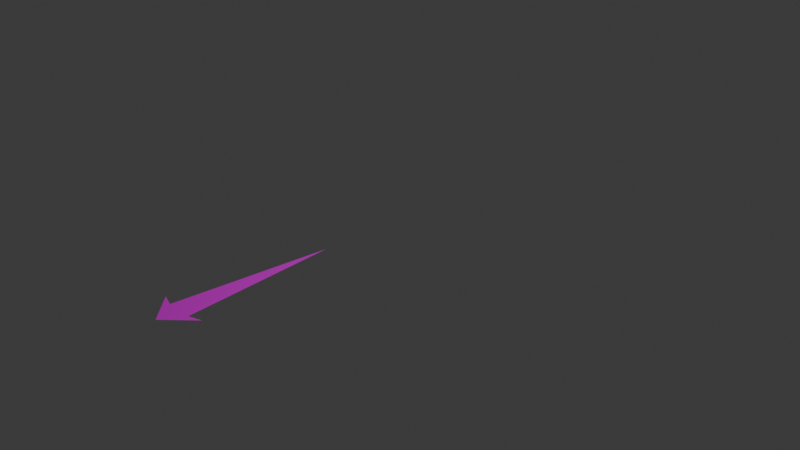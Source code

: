 # Source: vec.blend  (saved by Blender 4.1.24; exported with 4.5.12 LTS)
import bpy
from mathutils import Matrix  # noqa: F401  (used for matrix-valued properties, if any)

bpy.ops.wm.read_factory_settings(use_empty=True)
scene = bpy.context.scene
scene.name = 'Scene'

# ---- collections
col_collection = bpy.data.collections.new('Collection'); scene.collection.children.link(col_collection)

# ---- images (referenced by path relative to the original .blend; pixels are not part of the script)
import os
ASSET_DIR = os.environ.get("B2B_ASSET_DIR", "")  # directory of the original .blend (textures are referenced by path, not embedded)
HERE = os.path.dirname(os.path.abspath(__file__))  # packed textures are extracted next to this script under _unpacked/

def load_image(name, relpath, width, height, colorspace="sRGB"):
    """Load a texture the original file referenced (path relative to the .blend, or extracted next to this script)."""
    p = next((c for c in (os.path.join(HERE, relpath), os.path.join(ASSET_DIR, relpath)) if relpath and os.path.exists(c)), "")
    if p:
        img = bpy.data.images.load(p, check_existing=True)
        img.name = name
    else:  # same state as the original file: an image datablock whose file is absent (Cycles renders it pink)
        img = bpy.data.images.new(name, width, height)
        img.source = "FILE"
        img.filepath = "//" + (relpath or name)
    img.colorspace_settings.name = colorspace
    return img
img_white_png = load_image('white.png', 'meshes/Textures/white.png', 1024, 1024, 'sRGB')

# ---- materials (node trees are filled in below, after node groups)
mat_material_002 = bpy.data.materials.new('Material.002')
mat_material_002.use_transparent_shadow = False

# ---- material node trees
mat_material_002.use_nodes = True; mat_material_002.node_tree.nodes.clear()
_N = mat_material_002.node_tree.nodes; _L = mat_material_002.node_tree.links
n0 = _N.new('ShaderNodeBsdfPrincipled'); n0.name = 'Principled BSDF'; n0.location = (10, 300)
n1 = _N.new('ShaderNodeOutputMaterial'); n1.name = 'Material Output'; n1.location = (300, 300)
n2 = _N.new('ShaderNodeTexImage'); n2.name = 'Image Texture'; n2.location = (-280, 280)
n2.image = img_white_png
_L.new(n0.outputs[0], n1.inputs[0])
_L.new(n2.outputs[0], n0.inputs[0])
n1.is_active_output = True

# ---- world
world_world = bpy.data.worlds.new('World'); scene.world = world_world
world_world.use_nodes = True; world_world.node_tree.nodes.clear()
_N = world_world.node_tree.nodes; _L = world_world.node_tree.links
n0 = _N.new('ShaderNodeOutputWorld'); n0.name = 'World Output'; n0.location = (300, 300)
n1 = _N.new('ShaderNodeBackground'); n1.name = 'Background'; n1.location = (10, 300)
n1.inputs[0].default_value = (0.05088, 0.05088, 0.05088, 1.0)
_L.new(n1.outputs[0], n0.inputs[0])
n0.is_active_output = True
world_world.color = (0.05088, 0.05088, 0.05088)
world_world.use_sun_shadow = False
world_world.sun_shadow_jitter_overblur = 0.0

# ---- cameras
cam_camera = bpy.data.cameras.new('Camera')
cam_camera.clip_end = 100.0
cam_camera.ortho_scale = 7.314

# ---- lights
light_light = bpy.data.lights.new('Light', 'POINT')
light_light.transmission_factor = 0.0
light_light.energy = 1000.0
light_light.shadow_soft_size = 0.1
light_light.shadow_maximum_resolution = 0.006
light_light.use_absolute_resolution = True

# ---- meshes
me_plane_001 = bpy.data.meshes.new('Plane.001')
me_plane_001.from_pydata([(0.001044, -1.414, 0.0), (1.414, 0.001044, 0.0), (-1.414, -0.001044, 0.0), (0.002244, 8.041, 0.0), (-0.706, -0.2366, 0.0), (0.7082, -0.2298, 0.0)], [], [(0, 1, 5, 3, 4, 2)])
_uv = me_plane_001.uv_layers.new(name='UVMap')
_uv.uv.foreach_set('vector', [0.0, 0.0, 1.0, 0.0, 1.0, 0.5, 1.0, 1.0, 0.5, 1.0, 0.0, 1.0])
me_plane_001.materials.append(mat_material_002)
me_plane_001.update()

# ---- objects
ob_light = bpy.data.objects.new('Light', light_light)
ob_camera = bpy.data.objects.new('Camera', cam_camera)
ob_plane_001 = bpy.data.objects.new('Plane.001', me_plane_001)

# ---- transforms, parenting, visibility, modifiers, constraints
ob_light.location = (4.076, 1.005, 5.904)
ob_light.rotation_euler = (0.6503, 0.05522, 1.866)
ob_light.lock_rotations_4d = False
ob_light.empty_display_type = 'ARROWS'
ob_light.color = (0.0, 0.0, 0.0, 0.0)
ob_light.lineart.crease_threshold = 0.0
ob_camera.location = (7.359, -6.926, 4.958)
ob_camera.rotation_euler = (1.109, 0.0, 0.8149)
ob_camera.lock_rotations_4d = False
ob_camera.empty_display_type = 'ARROWS'
ob_camera.color = (0.0, 0.0, 0.0, 0.0)
ob_camera.display_type = 'WIRE'
ob_camera.lineart.crease_threshold = 0.0
ob_plane_001.location = (0.0, -2.578, 0.0)
ob_plane_001.scale = (0.2, 0.2, 1.0)

# ---- collection membership
col_collection.objects.link(ob_light)
col_collection.objects.link(ob_camera)
col_collection.objects.link(ob_plane_001)

# ---- scene / render settings (as saved in the file)
scene.camera = ob_camera
scene.frame_start = 1; scene.frame_end = 250; scene.frame_set(1)
scene.render.engine = 'BLENDER_EEVEE_NEXT'
scene.cycles.sampling_pattern = 'TABULATED_SOBOL'
scene.eevee.ray_tracing_options.trace_max_roughness = 0.0
bpy.context.view_layer.update()
